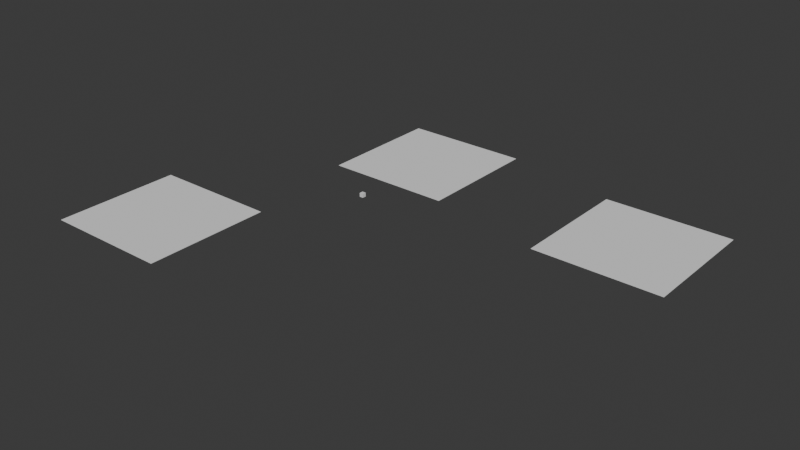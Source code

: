# Source: farmgame_map.blend  (saved by Blender 4.3.34; exported with 4.5.12 LTS)
import bpy
from mathutils import Matrix  # noqa: F401  (used for matrix-valued properties, if any)

bpy.ops.wm.read_factory_settings(use_empty=True)
scene = bpy.context.scene
scene.name = 'Scene'

# ---- collections
col_collection = bpy.data.collections.new('Collection'); scene.collection.children.link(col_collection)

# ---- world
world_world = bpy.data.worlds.new('World'); scene.world = world_world
world_world.use_nodes = True; world_world.node_tree.nodes.clear()
_N = world_world.node_tree.nodes; _L = world_world.node_tree.links
n0 = _N.new('ShaderNodeOutputWorld'); n0.name = 'World Output'; n0.location = (300, 300)
n1 = _N.new('ShaderNodeBackground'); n1.name = 'Background'; n1.location = (10, 300)
n1.inputs[0].default_value = (0.05088, 0.05088, 0.05088, 1.0)
_L.new(n1.outputs[0], n0.inputs[0])
n0.is_active_output = True
world_world.color = (0.05088, 0.05088, 0.05088)
world_world.sun_shadow_jitter_overblur = 0.0

# ---- meshes
me_cube_004 = bpy.data.meshes.new('Cube.004')
me_cube_004.from_pydata([(-0.5, -0.5, -0.5), (-0.5, -0.5, 0.5), (-0.5, 0.5, -0.5), (-0.5, 0.5, 0.5), (0.5, -0.5, -0.5), (0.5, -0.5, 0.5), (0.5, 0.5, -0.5), (0.5, 0.5, 0.5)], [], [(0, 1, 3, 2), (2, 3, 7, 6), (6, 7, 5, 4), (4, 5, 1, 0), (2, 6, 4, 0), (7, 3, 1, 5)])
_uv = me_cube_004.uv_layers.new(name='UVMap')
_uv.uv.foreach_set('vector', [0.375, 0.0, 0.625, 0.0, 0.625, 0.25, 0.375, 0.25, 0.375, 0.25, 0.625, 0.25, 0.625, 0.5, 0.375, 0.5, 0.375, 0.5, 0.625, 0.5, 0.625, 0.75, 0.375, 0.75, 0.375, 0.75, 0.625, 0.75, 0.625, 1.0, 0.375, 1.0, 0.125, 0.5, 0.375, 0.5, 0.375, 0.75, 0.125, 0.75, 0.625, 0.5, 0.875, 0.5, 0.875, 0.75, 0.625, 0.75])
me_cube_004.update()
me_cube_005 = bpy.data.meshes.new('Cube.005')
me_cube_005.from_pydata([(-0.5, -0.5, -0.5), (-0.5, -0.5, 0.5), (-0.5, 0.5, -0.5), (-0.5, 0.5, 0.5), (0.5, -0.5, -0.5), (0.5, -0.5, 0.5), (0.5, 0.5, -0.5), (0.5, 0.5, 0.5)], [], [(0, 1, 3, 2), (2, 3, 7, 6), (6, 7, 5, 4), (4, 5, 1, 0), (2, 6, 4, 0), (7, 3, 1, 5)])
_uv = me_cube_005.uv_layers.new(name='UVMap')
_uv.uv.foreach_set('vector', [0.375, 0.0, 0.625, 0.0, 0.625, 0.25, 0.375, 0.25, 0.375, 0.25, 0.625, 0.25, 0.625, 0.5, 0.375, 0.5, 0.375, 0.5, 0.625, 0.5, 0.625, 0.75, 0.375, 0.75, 0.375, 0.75, 0.625, 0.75, 0.625, 1.0, 0.375, 1.0, 0.125, 0.5, 0.375, 0.5, 0.375, 0.75, 0.125, 0.75, 0.625, 0.5, 0.875, 0.5, 0.875, 0.75, 0.625, 0.75])
me_cube_005.update()
me_cube_006 = bpy.data.meshes.new('Cube.006')
me_cube_006.from_pydata([(-0.5, -0.5, -0.5), (-0.5, -0.5, 0.5), (-0.5, 0.5, -0.5), (-0.5, 0.5, 0.5), (0.5, -0.5, -0.5), (0.5, -0.5, 0.5), (0.5, 0.5, -0.5), (0.5, 0.5, 0.5)], [], [(0, 1, 3, 2), (2, 3, 7, 6), (6, 7, 5, 4), (4, 5, 1, 0), (2, 6, 4, 0), (7, 3, 1, 5)])
_uv = me_cube_006.uv_layers.new(name='UVMap')
_uv.uv.foreach_set('vector', [0.375, 0.0, 0.625, 0.0, 0.625, 0.25, 0.375, 0.25, 0.375, 0.25, 0.625, 0.25, 0.625, 0.5, 0.375, 0.5, 0.375, 0.5, 0.625, 0.5, 0.625, 0.75, 0.375, 0.75, 0.375, 0.75, 0.625, 0.75, 0.625, 1.0, 0.375, 1.0, 0.125, 0.5, 0.375, 0.5, 0.375, 0.75, 0.125, 0.75, 0.625, 0.5, 0.875, 0.5, 0.875, 0.75, 0.625, 0.75])
me_cube_006.update()
me_cube_007 = bpy.data.meshes.new('Cube.007')
me_cube_007.from_pydata([(-0.5, -0.5, -0.5), (-0.5, -0.5, 0.5), (-0.5, 0.5, -0.5), (-0.5, 0.5, 0.5), (0.5, -0.5, -0.5), (0.5, -0.5, 0.5), (0.5, 0.5, -0.5), (0.5, 0.5, 0.5)], [], [(0, 1, 3, 2), (2, 3, 7, 6), (6, 7, 5, 4), (4, 5, 1, 0), (2, 6, 4, 0), (7, 3, 1, 5)])
_uv = me_cube_007.uv_layers.new(name='UVMap')
_uv.uv.foreach_set('vector', [0.375, 0.0, 0.625, 0.0, 0.625, 0.25, 0.375, 0.25, 0.375, 0.25, 0.625, 0.25, 0.625, 0.5, 0.375, 0.5, 0.375, 0.5, 0.625, 0.5, 0.625, 0.75, 0.375, 0.75, 0.375, 0.75, 0.625, 0.75, 0.625, 1.0, 0.375, 1.0, 0.125, 0.5, 0.375, 0.5, 0.375, 0.75, 0.125, 0.75, 0.625, 0.5, 0.875, 0.5, 0.875, 0.75, 0.625, 0.75])
me_cube_007.update()

# ---- objects
ob_plot_001 = bpy.data.objects.new('plot.001', me_cube_004)
ob_plot_002 = bpy.data.objects.new('plot.002', me_cube_005)
ob_plot_003 = bpy.data.objects.new('plot.003', me_cube_006)
ob_cube = bpy.data.objects.new('Cube', me_cube_007)

# ---- transforms, parenting, visibility, modifiers, constraints
ob_plot_001.location = (62.0, 19.0, 0.0)
ob_plot_001.scale = (32.0, 32.0, 0.1)
ob_plot_002.location = (0.0, 25.0, 0.0)
ob_plot_002.scale = (32.0, 32.0, 0.1)
ob_plot_003.location = (-28.0, -38.0, 0.0)
ob_plot_003.scale = (32.0, 32.0, 0.1)
ob_cube.location = (0.0, 0.0, 0.0)

# ---- collection membership
col_collection.objects.link(ob_plot_001)
col_collection.objects.link(ob_plot_002)
col_collection.objects.link(ob_plot_003)
col_collection.objects.link(ob_cube)

# ---- scene / render settings (as saved in the file)
scene.frame_start = 1; scene.frame_end = 250; scene.frame_set(1)
scene.render.engine = 'BLENDER_EEVEE_NEXT'
scene.unit_settings.scale_length = 2.0
bpy.context.view_layer.update()

# ---- added for rendering (the .blend has no active camera and no usable light): camera, sun
cam_auto = bpy.data.cameras.new('AutoCamera')
cam_auto.lens = 50.0
cam_auto.sensor_width = 36.0
cam_auto.clip_end = 2510.8
ob_auto_camera = bpy.data.objects.new('AutoCamera', cam_auto)
scene.collection.objects.link(ob_auto_camera)
ob_auto_camera.location = (160.066, -178.179, 114.453)
ob_auto_camera.rotation_euler = (1.09748, -7.21219e-08, 0.694738)
scene.camera = ob_auto_camera
light_auto_sun = bpy.data.lights.new('AutoSun', 'SUN')
light_auto_sun.energy = 3.0
light_auto_sun.angle = 0.0523599
ob_auto_sun = bpy.data.objects.new('AutoSun', light_auto_sun)
scene.collection.objects.link(ob_auto_sun)
ob_auto_sun.rotation_euler = (0.872665, 0.174533, 0.523599)
bpy.context.view_layer.update()
